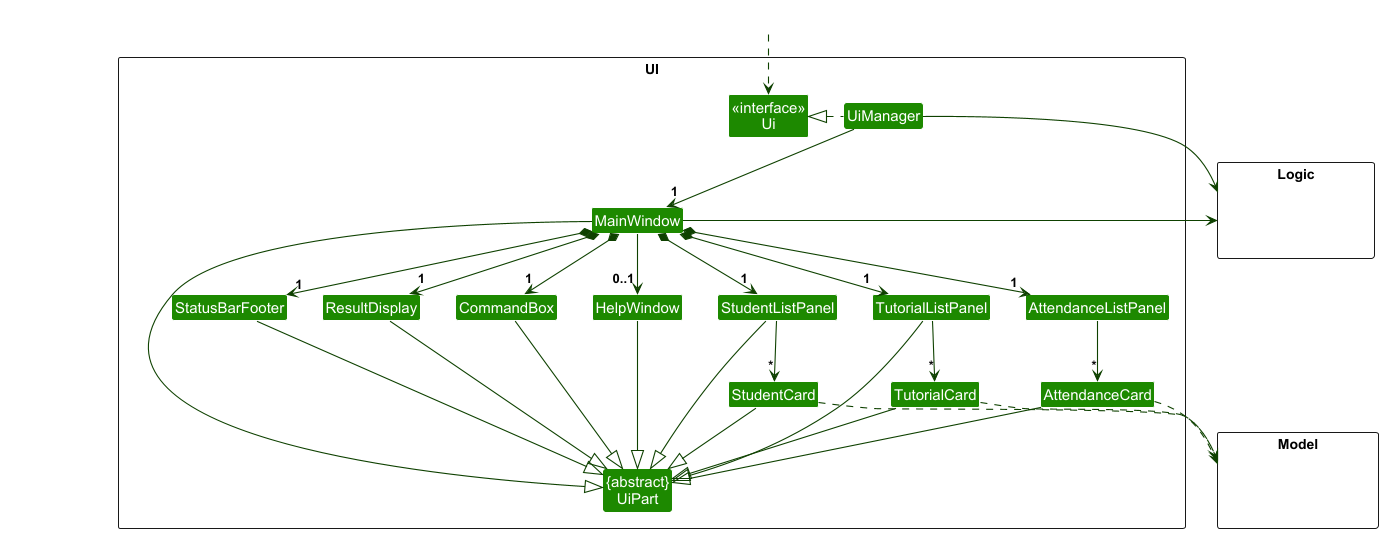

The diagram above was rendered by PlantUML. Its source (embedded in the PNG):
@startuml
!include style.puml
skinparam arrowThickness 1.1
skinparam arrowColor UI_COLOR_T4
skinparam classBackgroundColor UI_COLOR

package UI <<Rectangle>>{
Class "<<interface>>\nUi" as Ui
Class "{abstract}\nUiPart" as UiPart
Class UiManager
Class MainWindow
Class HelpWindow
Class ResultDisplay
Class StudentListPanel
Class StudentCard
Class TutorialListPanel
Class TutorialCard
Class AttendanceListPanel
Class AttendanceCard
Class StatusBarFooter
Class CommandBox
}

package Model <<Rectangle>> {
Class HiddenModel #FFFFFF
}

package Logic <<Rectangle>> {
Class HiddenLogic #FFFFFF
}

Class HiddenOutside #FFFFFF
HiddenOutside ..> Ui

UiManager .left.|> Ui
UiManager -down-> "1" MainWindow
MainWindow *-down->  "1" CommandBox
MainWindow *-down-> "1" ResultDisplay
MainWindow *-down-> "1" StudentListPanel
MainWindow *-down-> "1" TutorialListPanel
MainWindow *-down-> "1" AttendanceListPanel
MainWindow *-down-> "1" StatusBarFooter
MainWindow --> "0..1" HelpWindow

StudentListPanel -down-> "*" StudentCard
TutorialListPanel -down-> "*" TutorialCard
AttendanceListPanel -down-> "*" AttendanceCard

MainWindow -left-|> UiPart

ResultDisplay --|> UiPart
CommandBox --|> UiPart
StudentListPanel --|> UiPart
TutorialListPanel --|> UiPart
StudentCard --|> UiPart
TutorialCard --|> UiPart
AttendanceCard --|> UiPart
StatusBarFooter --|> UiPart
HelpWindow --|> UiPart

StudentCard ..> Model
TutorialCard ..> Model
AttendanceCard ..> Model
UiManager -right-> Logic
MainWindow -left-> Logic

TutorialListPanel -[hidden]left- StudentListPanel
StudentListPanel -[hidden]left- HelpWindow
AttendanceListPanel -[hidden]left- TutorialListPanel
HelpWindow -[hidden]left- CommandBox
CommandBox -[hidden]left- ResultDisplay
ResultDisplay -[hidden]left- StatusBarFooter

MainWindow -[hidden]-|> UiPart
@enduml